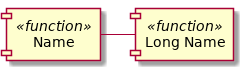

The diagram above was rendered by PlantUML. Its source (embedded in the PNG):
@startuml components_function


















component "Name" <<function>>

component "Long Name" as Name2 <<function>>

Name - Name2

@enduml